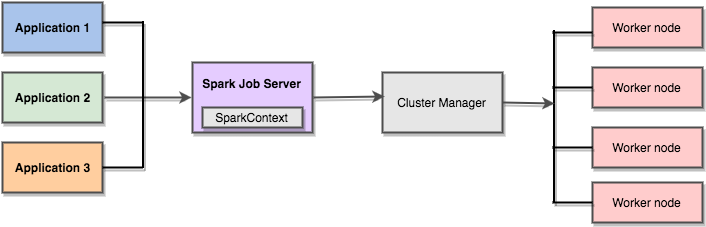

The diagram above was exported from draw.io. Its source (the exported page's mxGraphModel, read from the mxfile embedded in the PNG):
<mxGraphModel dx="1430" dy="801" grid="1" gridSize="10" guides="1" tooltips="1" connect="1" arrows="1" fold="1" page="1" pageScale="1" pageWidth="850" pageHeight="1100" background="#ffffff" math="0" shadow="0">
  <root>
    <mxCell id="0" />
    <mxCell id="1" parent="0" />
    <mxCell id="5ca0096aedbd9722-1" value="&lt;b&gt;Application 1&lt;/b&gt;" style="whiteSpace=wrap;html=1;shadow=1;strokeColor=#4D4D4D;strokeWidth=2;fillColor=#A9C4EB;" vertex="1" parent="1">
      <mxGeometry x="60" y="100" width="100" height="50" as="geometry" />
    </mxCell>
    <mxCell id="5ca0096aedbd9722-2" value="&lt;b&gt;Application 2&lt;/b&gt;" style="whiteSpace=wrap;html=1;shadow=1;strokeColor=#4D4D4D;strokeWidth=2;fillColor=#D5E8D4;" vertex="1" parent="1">
      <mxGeometry x="60" y="170" width="100" height="50" as="geometry" />
    </mxCell>
    <mxCell id="5ca0096aedbd9722-3" value="&lt;b&gt;Application 3&lt;/b&gt;" style="whiteSpace=wrap;html=1;shadow=1;strokeColor=#4D4D4D;strokeWidth=2;fillColor=#FFCE9F;" vertex="1" parent="1">
      <mxGeometry x="60" y="240" width="100" height="50" as="geometry" />
    </mxCell>
    <mxCell id="5ca0096aedbd9722-4" value="&lt;b&gt;Spark Job Server&lt;/b&gt;&lt;div&gt;&lt;b&gt;&lt;br&gt;&lt;/b&gt;&lt;/div&gt;&lt;div&gt;&lt;br&gt;&lt;/div&gt;" style="whiteSpace=wrap;html=1;shadow=1;strokeColor=#4D4D4D;strokeWidth=2;fillColor=#E5CCFF;" vertex="1" parent="1">
      <mxGeometry x="250" y="160" width="120" height="70" as="geometry" />
    </mxCell>
    <mxCell id="5ca0096aedbd9722-5" value="SparkContext" style="whiteSpace=wrap;html=1;shadow=1;strokeColor=#4D4D4D;strokeWidth=2;fillColor=#E6E6E6;" vertex="1" parent="1">
      <mxGeometry x="260" y="205" width="100" height="20" as="geometry" />
    </mxCell>
    <mxCell id="5ca0096aedbd9722-6" value="Cluster Manager" style="whiteSpace=wrap;html=1;shadow=1;strokeColor=#4D4D4D;strokeWidth=2;fillColor=#E6E6E6;" vertex="1" parent="1">
      <mxGeometry x="440" y="170" width="120" height="60" as="geometry" />
    </mxCell>
    <mxCell id="5ca0096aedbd9722-7" value="Worker node" style="whiteSpace=wrap;html=1;shadow=1;strokeColor=#4D4D4D;strokeWidth=2;fillColor=#FFCCCC;" vertex="1" parent="1">
      <mxGeometry x="650" y="105" width="110" height="40" as="geometry" />
    </mxCell>
    <mxCell id="5ca0096aedbd9722-8" value="Worker node" style="whiteSpace=wrap;html=1;shadow=1;strokeColor=#4D4D4D;strokeWidth=2;fillColor=#FFCCCC;" vertex="1" parent="1">
      <mxGeometry x="650" y="165" width="110" height="40" as="geometry" />
    </mxCell>
    <mxCell id="5ca0096aedbd9722-9" value="Worker node" style="whiteSpace=wrap;html=1;shadow=1;strokeColor=#4D4D4D;strokeWidth=2;fillColor=#FFCCCC;" vertex="1" parent="1">
      <mxGeometry x="650" y="225" width="110" height="40" as="geometry" />
    </mxCell>
    <mxCell id="5ca0096aedbd9722-10" value="Worker node" style="whiteSpace=wrap;html=1;shadow=1;strokeColor=#4D4D4D;strokeWidth=2;fillColor=#FFCCCC;" vertex="1" parent="1">
      <mxGeometry x="650" y="280" width="110" height="40" as="geometry" />
    </mxCell>
    <mxCell id="5ca0096aedbd9722-11" value="" style="endArrow=classic;html=1;shadow=1;strokeColor=#4D4D4D;strokeWidth=2;" edge="1" parent="1">
      <mxGeometry width="50" height="50" relative="1" as="geometry">
        <mxPoint x="162" y="195" as="sourcePoint" />
        <mxPoint x="249" y="195" as="targetPoint" />
      </mxGeometry>
    </mxCell>
    <mxCell id="5ca0096aedbd9722-13" value="" style="line;strokeWidth=2;html=1;shadow=1;fillColor=#FFCCCC;" vertex="1" parent="1">
      <mxGeometry x="160" y="115" width="40" height="10" as="geometry" />
    </mxCell>
    <mxCell id="5ca0096aedbd9722-14" value="" style="line;strokeWidth=2;html=1;shadow=1;fillColor=#FFCCCC;" vertex="1" parent="1">
      <mxGeometry x="160" y="260" width="40" height="10" as="geometry" />
    </mxCell>
    <mxCell id="5ca0096aedbd9722-15" value="" style="line;strokeWidth=2;html=1;shadow=1;fillColor=#FFCCCC;" vertex="1" parent="1">
      <mxGeometry x="610" y="125" width="40" height="10" as="geometry" />
    </mxCell>
    <mxCell id="5ca0096aedbd9722-16" value="" style="line;strokeWidth=2;html=1;shadow=1;fillColor=#FFCCCC;" vertex="1" parent="1">
      <mxGeometry x="610" y="180" width="40" height="10" as="geometry" />
    </mxCell>
    <mxCell id="5ca0096aedbd9722-17" value="" style="line;strokeWidth=2;html=1;shadow=1;fillColor=#FFCCCC;" vertex="1" parent="1">
      <mxGeometry x="610" y="240" width="40" height="10" as="geometry" />
    </mxCell>
    <mxCell id="5ca0096aedbd9722-18" value="" style="line;strokeWidth=2;html=1;shadow=1;fillColor=#FFCCCC;" vertex="1" parent="1">
      <mxGeometry x="610" y="295" width="40" height="10" as="geometry" />
    </mxCell>
    <mxCell id="5ca0096aedbd9722-19" value="" style="line;strokeWidth=2;html=1;shadow=1;fillColor=#FFCCCC;rotation=-90;" vertex="1" parent="1">
      <mxGeometry x="127" y="187" width="147" height="10" as="geometry" />
    </mxCell>
    <mxCell id="5ca0096aedbd9722-20" value="" style="endArrow=classic;html=1;shadow=1;strokeColor=#4D4D4D;strokeWidth=2;entryX=0.017;entryY=0.4;entryPerimeter=0;" edge="1" parent="1" target="5ca0096aedbd9722-6">
      <mxGeometry width="50" height="50" relative="1" as="geometry">
        <mxPoint x="371" y="195" as="sourcePoint" />
        <mxPoint x="110" y="340" as="targetPoint" />
      </mxGeometry>
    </mxCell>
    <mxCell id="5ca0096aedbd9722-21" value="" style="line;strokeWidth=2;html=1;shadow=1;fillColor=#FFCCCC;rotation=-90;" vertex="1" parent="1">
      <mxGeometry x="525" y="209" width="173" height="10" as="geometry" />
    </mxCell>
    <mxCell id="5ca0096aedbd9722-22" value="" style="endArrow=classic;html=1;shadow=1;strokeColor=#4D4D4D;strokeWidth=2;entryX=0.575;entryY=0.55;entryPerimeter=0;exitX=1;exitY=0.5;" edge="1" parent="1" source="5ca0096aedbd9722-6" target="5ca0096aedbd9722-21">
      <mxGeometry width="50" height="50" relative="1" as="geometry">
        <mxPoint x="60" y="390" as="sourcePoint" />
        <mxPoint x="110" y="340" as="targetPoint" />
      </mxGeometry>
    </mxCell>
  </root>
</mxGraphModel>